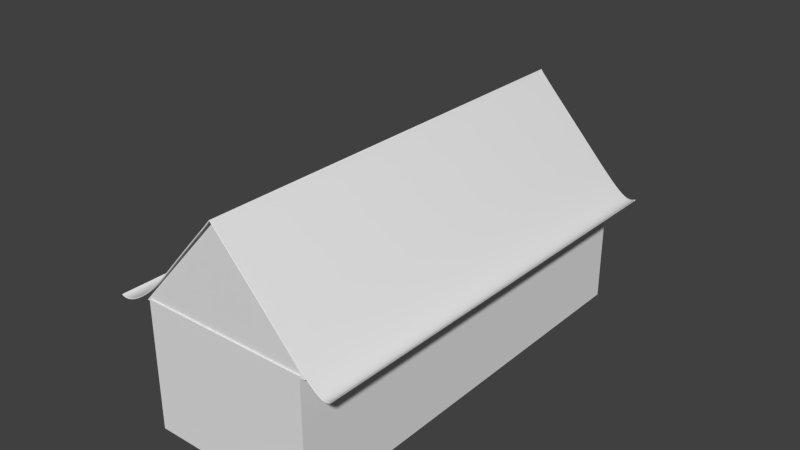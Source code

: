# Source: SimpleTriangleHouse.blend  (saved by Blender 2.67.0; exported with 4.5.12 LTS)
import bpy
from mathutils import Matrix  # noqa: F401  (used for matrix-valued properties, if any)

bpy.ops.wm.read_factory_settings(use_empty=True)
scene = bpy.context.scene
scene.name = 'Scene'

# ---- collections
col_collection_1 = bpy.data.collections.new('Collection 1'); scene.collection.children.link(col_collection_1)

# ---- world
world_world = bpy.data.worlds.new('World'); scene.world = world_world
world_world.color = (0.05088, 0.05088, 0.05088)
world_world.use_sun_shadow = False
world_world.sun_shadow_jitter_overblur = 0.0
world_world.cycles.sampling_method = 'MANUAL'
world_world.cycles.sample_map_resolution = 256

# ---- meshes
me_plane_005 = bpy.data.meshes.new('Plane.005')
me_plane_005.from_pydata([(1.0, -1.0, 0.0), (-1.0, 0.0, 0.0), (1.0, 1.0, 0.0), (1.0, -1.0, 0.1724), (-1.0, 0.0, 0.1724), (1.0, 1.0, 0.1724)], [], [(4, 3, 5), (1, 2, 0), (2, 1, 4, 5), (0, 2, 5, 3), (1, 0, 3, 4)])
me_plane_005.use_remesh_preserve_volume = False
me_plane_005.use_remesh_preserve_attributes = False
me_plane_005.use_mirror_vertex_groups = False
me_plane_005.update()
me_cube_002 = bpy.data.meshes.new('Cube.002')
me_cube_002.from_pydata([(-1.0, -1.0, -1.0), (-1.0, 1.0, -1.0), (1.0, 1.0, -1.0), (1.0, -1.0, -1.0), (-1.0, -1.0, 1.0), (-1.0, 1.0, 1.0), (1.0, 1.0, 1.0), (1.0, -1.0, 1.0)], [], [(4, 5, 1, 0), (5, 6, 2, 1), (6, 7, 3, 2), (7, 4, 0, 3), (0, 1, 2, 3), (7, 6, 5, 4)])
me_cube_002.use_remesh_preserve_volume = False
me_cube_002.use_remesh_preserve_attributes = False
me_cube_002.use_mirror_vertex_groups = False
me_cube_002.update()

# ---- curves / text
cu_beziercurve = bpy.data.curves.new('BezierCurve', 'CURVE')
cu_beziercurve.dimensions = '3D'
_sp = cu_beziercurve.splines.new('BEZIER'); _sp.bezier_points.add(4)
_sp.bezier_points.foreach_set('co', [-2.463, 0.1363, 0.00019, -1.226, 0.9684, 0.0008314, -0.03182, 2.328, 0.0001902, 1.358, 0.826, 0.0001901, 2.33, 0.1266, 0.00019])
_sp.bezier_points.foreach_set('handle_left', [-3.029, 0.5607, -0.00323, -1.861, 0.2324, 0.001045, -0.008107, 2.333, 0.0001902, 0.6447, 1.59, 0.0001901, 2.172, 0.04625, 0.00019])
_sp.bezier_points.foreach_set('handle_right', [-2.322, 0.03023, 0.001045, -0.5924, 1.704, 0.0006177, -0.05938, 2.322, 0.0001902, 2.071, 0.06159, 0.00019, 2.959, 0.448, 0.00019])
for _p, _l, _r in zip(_sp.bezier_points, ['ALIGNED', 'ALIGNED', 'ALIGNED', 'ALIGNED', 'ALIGNED'], ['ALIGNED', 'ALIGNED', 'ALIGNED', 'ALIGNED', 'ALIGNED']): _p.handle_left_type = _l; _p.handle_right_type = _r
_sp.order_u = 0
_sp.order_v = 0
cu_beziercurve.use_path = True
cu_beziercurve.use_path_clamp = True
cu_beziercurve.bevel_resolution = 6
cu_beziercurve.extrude = 4.44
cu_beziercurve.bevel_depth = 0.0102
cu_beziercurve.fill_mode = 'FULL'

# ---- objects
ob_plane = bpy.data.objects.new('Plane', me_plane_005)
ob_cube_001 = bpy.data.objects.new('Cube.001', me_cube_002)
ob_beziercurve = bpy.data.objects.new('BezierCurve', cu_beziercurve)

# ---- transforms, parenting, visibility, modifiers, constraints
ob_plane.location = (-0.01402, -4.403, 1.269)
ob_plane.rotation_euler = (-1.571, 1.571, 0.0)
ob_plane.scale = (1.0, 1.808, 51.19)
ob_plane.lineart.crease_threshold = 0.0
ob_cube_001.location = (0.0, 0.0, -0.9943)
ob_cube_001.scale = (1.726, 4.434, 1.318)
ob_cube_001.lineart.crease_threshold = 0.0
ob_beziercurve.location = (0.02181, 0.0, 0.0)
ob_beziercurve.rotation_euler = (1.571, 0.0, 0.0)
ob_beziercurve.lineart.crease_threshold = 0.0

# ---- collection membership
col_collection_1.objects.link(ob_plane)
col_collection_1.objects.link(ob_cube_001)
col_collection_1.objects.link(ob_beziercurve)

# ---- scene / render settings (as saved in the file)
scene.frame_start = 1; scene.frame_end = 250; scene.frame_set(0)
scene.render.engine = 'CYCLES'
scene.render.image_settings.color_mode = 'RGB'
scene.render.image_settings.compression = 90
scene.render.resolution_percentage = 50
scene.render.dither_intensity = 0.0
scene.cycles.use_denoising = False
scene.cycles.samples = 600
scene.cycles.sampling_pattern = 'TABULATED_SOBOL'
scene.cycles.light_sampling_threshold = 0.0
scene.cycles.use_adaptive_sampling = False
scene.cycles.use_light_tree = False
scene.cycles.blur_glossy = 0.0
scene.cycles.volume_bounces = 1
scene.cycles.pixel_filter_type = 'GAUSSIAN'
scene.cycles.sample_clamp_indirect = 0.0
scene.view_settings.view_transform = 'Standard'
bpy.context.view_layer.update()

# ---- added for rendering (the .blend has no active camera and no usable light): camera, sun
cam_auto = bpy.data.cameras.new('AutoCamera')
cam_auto.lens = 50.0
cam_auto.sensor_width = 36.0
cam_auto.clip_end = 1000.0
ob_auto_camera = bpy.data.objects.new('AutoCamera', cam_auto)
scene.collection.objects.link(ob_auto_camera)
ob_auto_camera.location = (11.5333, -13.8939, 9.77033)
ob_auto_camera.rotation_euler = (1.09748, -7.21219e-08, 0.694738)
scene.camera = ob_auto_camera
light_auto_sun = bpy.data.lights.new('AutoSun', 'SUN')
light_auto_sun.energy = 3.0
light_auto_sun.angle = 0.0523599
ob_auto_sun = bpy.data.objects.new('AutoSun', light_auto_sun)
scene.collection.objects.link(ob_auto_sun)
ob_auto_sun.rotation_euler = (0.872665, 0.174533, 0.523599)
bpy.context.view_layer.update()
